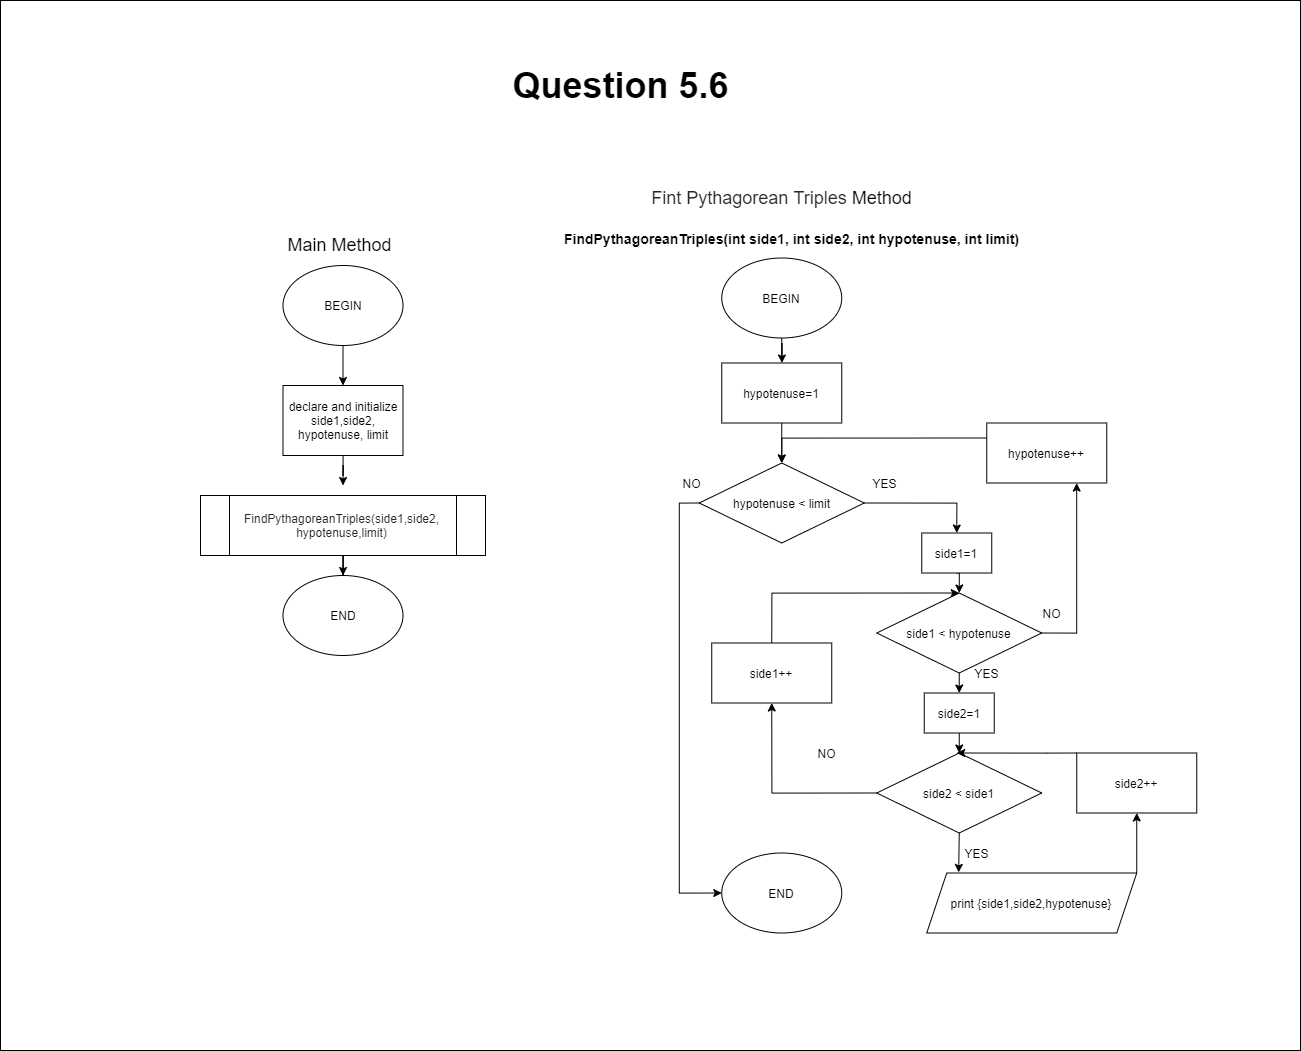

The diagram above was exported from draw.io. Its source (the exported page's mxGraphModel, read from the mxfile embedded in the PNG):
<mxGraphModel dx="-1444" dy="1560" grid="1" gridSize="10" guides="1" tooltips="1" connect="1" arrows="1" fold="1" page="0" pageScale="1" pageWidth="827" pageHeight="1169" math="0" shadow="0">
  <root>
    <mxCell id="0" />
    <mxCell id="1" parent="0" />
    <mxCell id="aPyPjRvcwdS2_wgFwBvH-1" value="" style="rounded=0;whiteSpace=wrap;html=1;" vertex="1" parent="1">
      <mxGeometry x="4200" y="-105" width="1300" height="1050" as="geometry" />
    </mxCell>
    <mxCell id="aPyPjRvcwdS2_wgFwBvH-117" value="&lt;font style=&quot;font-size: 18px&quot;&gt;Main Method&lt;/font&gt;" style="text;html=1;align=center;verticalAlign=middle;resizable=0;points=[];autosize=1;" vertex="1" parent="1">
      <mxGeometry x="4478.75" y="130" width="120" height="20" as="geometry" />
    </mxCell>
    <mxCell id="aPyPjRvcwdS2_wgFwBvH-118" value="" style="edgeStyle=orthogonalEdgeStyle;rounded=0;orthogonalLoop=1;jettySize=auto;html=1;" edge="1" parent="1" source="aPyPjRvcwdS2_wgFwBvH-119" target="aPyPjRvcwdS2_wgFwBvH-128">
      <mxGeometry relative="1" as="geometry" />
    </mxCell>
    <mxCell id="aPyPjRvcwdS2_wgFwBvH-119" value="BEGIN" style="ellipse;whiteSpace=wrap;html=1;" vertex="1" parent="1">
      <mxGeometry x="4482.5" y="160" width="120" height="80" as="geometry" />
    </mxCell>
    <mxCell id="aPyPjRvcwdS2_wgFwBvH-120" value="END" style="ellipse;whiteSpace=wrap;html=1;" vertex="1" parent="1">
      <mxGeometry x="4482.5" y="470" width="120" height="80" as="geometry" />
    </mxCell>
    <mxCell id="aPyPjRvcwdS2_wgFwBvH-121" value="&lt;font style=&quot;font-size: 18px&quot;&gt;&lt;font color=&quot;#24292e&quot;&gt;Fint Pythagorean Triples&amp;nbsp;&lt;/font&gt;Method&lt;/font&gt;" style="text;html=1;align=center;verticalAlign=middle;resizable=0;points=[];autosize=1;" vertex="1" parent="1">
      <mxGeometry x="4841.25" y="82.5" width="280" height="20" as="geometry" />
    </mxCell>
    <mxCell id="aPyPjRvcwdS2_wgFwBvH-122" value="" style="edgeStyle=orthogonalEdgeStyle;rounded=0;orthogonalLoop=1;jettySize=auto;html=1;" edge="1" parent="1" source="aPyPjRvcwdS2_wgFwBvH-123" target="aPyPjRvcwdS2_wgFwBvH-155">
      <mxGeometry relative="1" as="geometry" />
    </mxCell>
    <mxCell id="aPyPjRvcwdS2_wgFwBvH-123" value="BEGIN" style="ellipse;whiteSpace=wrap;html=1;" vertex="1" parent="1">
      <mxGeometry x="4921.25" y="152.5" width="120" height="80" as="geometry" />
    </mxCell>
    <mxCell id="aPyPjRvcwdS2_wgFwBvH-124" value="&lt;h1&gt;&lt;font style=&quot;font-size: 36px&quot;&gt;Question 5.6&lt;/font&gt;&lt;/h1&gt;" style="text;html=1;align=center;verticalAlign=middle;resizable=0;points=[];autosize=1;" vertex="1" parent="1">
      <mxGeometry x="4705" y="-50" width="230" height="60" as="geometry" />
    </mxCell>
    <mxCell id="aPyPjRvcwdS2_wgFwBvH-125" value="END" style="ellipse;whiteSpace=wrap;html=1;" vertex="1" parent="1">
      <mxGeometry x="4921.25" y="747.5" width="120" height="80" as="geometry" />
    </mxCell>
    <mxCell id="aPyPjRvcwdS2_wgFwBvH-126" value="&lt;span style=&quot;font-size: 14px&quot;&gt;&lt;b&gt;FindPythagoreanTriples(int side1, int side2, int hypotenuse, int limit)&lt;/b&gt;&lt;/span&gt;" style="text;html=1;align=center;verticalAlign=middle;resizable=0;points=[];autosize=1;" vertex="1" parent="1">
      <mxGeometry x="4756.25" y="122.5" width="470" height="20" as="geometry" />
    </mxCell>
    <mxCell id="aPyPjRvcwdS2_wgFwBvH-127" value="" style="edgeStyle=orthogonalEdgeStyle;rounded=0;orthogonalLoop=1;jettySize=auto;html=1;" edge="1" parent="1" source="aPyPjRvcwdS2_wgFwBvH-128">
      <mxGeometry relative="1" as="geometry">
        <mxPoint x="4542.5" y="380" as="targetPoint" />
      </mxGeometry>
    </mxCell>
    <mxCell id="aPyPjRvcwdS2_wgFwBvH-128" value="declare and initialize side1,side2, hypotenuse, limit" style="rounded=0;whiteSpace=wrap;html=1;" vertex="1" parent="1">
      <mxGeometry x="4482.5" y="280" width="120" height="70" as="geometry" />
    </mxCell>
    <mxCell id="aPyPjRvcwdS2_wgFwBvH-129" value="" style="edgeStyle=orthogonalEdgeStyle;rounded=0;orthogonalLoop=1;jettySize=auto;html=1;" edge="1" parent="1" source="aPyPjRvcwdS2_wgFwBvH-130" target="aPyPjRvcwdS2_wgFwBvH-120">
      <mxGeometry relative="1" as="geometry" />
    </mxCell>
    <mxCell id="aPyPjRvcwdS2_wgFwBvH-130" value="&lt;div&gt;&lt;font color=&quot;#24292e&quot;&gt;FindPythagoreanTriples(side1,side2,&lt;/font&gt;&lt;/div&gt;&lt;div&gt;&lt;font color=&quot;#24292e&quot;&gt;hypotenuse,limit)&lt;/font&gt;&lt;br&gt;&lt;/div&gt;" style="shape=process;whiteSpace=wrap;html=1;backgroundOutline=1;" vertex="1" parent="1">
      <mxGeometry x="4400" y="390" width="285" height="60" as="geometry" />
    </mxCell>
    <mxCell id="aPyPjRvcwdS2_wgFwBvH-131" style="edgeStyle=orthogonalEdgeStyle;rounded=0;orthogonalLoop=1;jettySize=auto;html=1;exitX=1;exitY=0.5;exitDx=0;exitDy=0;entryX=0.5;entryY=0;entryDx=0;entryDy=0;" edge="1" parent="1" source="aPyPjRvcwdS2_wgFwBvH-133" target="aPyPjRvcwdS2_wgFwBvH-157">
      <mxGeometry relative="1" as="geometry" />
    </mxCell>
    <mxCell id="aPyPjRvcwdS2_wgFwBvH-132" style="edgeStyle=orthogonalEdgeStyle;rounded=0;orthogonalLoop=1;jettySize=auto;html=1;exitX=0;exitY=0.5;exitDx=0;exitDy=0;entryX=0;entryY=0.5;entryDx=0;entryDy=0;" edge="1" parent="1" source="aPyPjRvcwdS2_wgFwBvH-133" target="aPyPjRvcwdS2_wgFwBvH-125">
      <mxGeometry relative="1" as="geometry" />
    </mxCell>
    <mxCell id="aPyPjRvcwdS2_wgFwBvH-133" value="hypotenuse &amp;lt; limit" style="rhombus;whiteSpace=wrap;html=1;" vertex="1" parent="1">
      <mxGeometry x="4898.75" y="357.5" width="165" height="80" as="geometry" />
    </mxCell>
    <mxCell id="aPyPjRvcwdS2_wgFwBvH-134" style="edgeStyle=orthogonalEdgeStyle;rounded=0;orthogonalLoop=1;jettySize=auto;html=1;exitX=1;exitY=0.5;exitDx=0;exitDy=0;entryX=0.75;entryY=1;entryDx=0;entryDy=0;" edge="1" parent="1" source="aPyPjRvcwdS2_wgFwBvH-136" target="aPyPjRvcwdS2_wgFwBvH-149">
      <mxGeometry relative="1" as="geometry">
        <Array as="points">
          <mxPoint x="5276.25" y="527.5" />
          <mxPoint x="5276.25" y="377.5" />
        </Array>
      </mxGeometry>
    </mxCell>
    <mxCell id="aPyPjRvcwdS2_wgFwBvH-135" style="edgeStyle=orthogonalEdgeStyle;rounded=0;orthogonalLoop=1;jettySize=auto;html=1;exitX=0.5;exitY=1;exitDx=0;exitDy=0;entryX=0.5;entryY=0;entryDx=0;entryDy=0;" edge="1" parent="1" source="aPyPjRvcwdS2_wgFwBvH-136" target="aPyPjRvcwdS2_wgFwBvH-159">
      <mxGeometry relative="1" as="geometry" />
    </mxCell>
    <mxCell id="aPyPjRvcwdS2_wgFwBvH-136" value="side1 &amp;lt; hypotenuse" style="rhombus;whiteSpace=wrap;html=1;" vertex="1" parent="1">
      <mxGeometry x="5076.25" y="487.5" width="165" height="80" as="geometry" />
    </mxCell>
    <mxCell id="aPyPjRvcwdS2_wgFwBvH-137" style="edgeStyle=orthogonalEdgeStyle;rounded=0;orthogonalLoop=1;jettySize=auto;html=1;exitX=0.5;exitY=1;exitDx=0;exitDy=0;entryX=0.152;entryY=-0.01;entryDx=0;entryDy=0;entryPerimeter=0;" edge="1" parent="1" source="aPyPjRvcwdS2_wgFwBvH-139" target="aPyPjRvcwdS2_wgFwBvH-146">
      <mxGeometry relative="1" as="geometry" />
    </mxCell>
    <mxCell id="aPyPjRvcwdS2_wgFwBvH-138" style="edgeStyle=orthogonalEdgeStyle;rounded=0;orthogonalLoop=1;jettySize=auto;html=1;exitX=0;exitY=0.5;exitDx=0;exitDy=0;entryX=0.5;entryY=1;entryDx=0;entryDy=0;" edge="1" parent="1" source="aPyPjRvcwdS2_wgFwBvH-139" target="aPyPjRvcwdS2_wgFwBvH-151">
      <mxGeometry relative="1" as="geometry" />
    </mxCell>
    <mxCell id="aPyPjRvcwdS2_wgFwBvH-139" value="side2 &amp;lt; side1" style="rhombus;whiteSpace=wrap;html=1;" vertex="1" parent="1">
      <mxGeometry x="5076.25" y="647.5" width="165" height="80" as="geometry" />
    </mxCell>
    <mxCell id="aPyPjRvcwdS2_wgFwBvH-140" value="NO" style="text;html=1;align=center;verticalAlign=middle;resizable=0;points=[];autosize=1;" vertex="1" parent="1">
      <mxGeometry x="4876.25" y="367.5" width="30" height="20" as="geometry" />
    </mxCell>
    <mxCell id="aPyPjRvcwdS2_wgFwBvH-141" value="YES" style="text;html=1;align=center;verticalAlign=middle;resizable=0;points=[];autosize=1;" vertex="1" parent="1">
      <mxGeometry x="5063.75" y="367.5" width="40" height="20" as="geometry" />
    </mxCell>
    <mxCell id="aPyPjRvcwdS2_wgFwBvH-142" value="NO" style="text;html=1;align=center;verticalAlign=middle;resizable=0;points=[];autosize=1;" vertex="1" parent="1">
      <mxGeometry x="5236.25" y="497.5" width="30" height="20" as="geometry" />
    </mxCell>
    <mxCell id="aPyPjRvcwdS2_wgFwBvH-143" value="YES" style="text;html=1;align=center;verticalAlign=middle;resizable=0;points=[];autosize=1;" vertex="1" parent="1">
      <mxGeometry x="5166.25" y="557.5" width="40" height="20" as="geometry" />
    </mxCell>
    <mxCell id="aPyPjRvcwdS2_wgFwBvH-144" value="NO" style="text;html=1;align=center;verticalAlign=middle;resizable=0;points=[];autosize=1;" vertex="1" parent="1">
      <mxGeometry x="5011.25" y="637.5" width="30" height="20" as="geometry" />
    </mxCell>
    <mxCell id="aPyPjRvcwdS2_wgFwBvH-145" style="edgeStyle=orthogonalEdgeStyle;rounded=0;orthogonalLoop=1;jettySize=auto;html=1;exitX=1;exitY=0;exitDx=0;exitDy=0;entryX=0.5;entryY=1;entryDx=0;entryDy=0;" edge="1" parent="1" source="aPyPjRvcwdS2_wgFwBvH-146" target="aPyPjRvcwdS2_wgFwBvH-153">
      <mxGeometry relative="1" as="geometry" />
    </mxCell>
    <mxCell id="aPyPjRvcwdS2_wgFwBvH-146" value="print {side1,side2,hypotenuse}" style="shape=parallelogram;perimeter=parallelogramPerimeter;whiteSpace=wrap;html=1;fixedSize=1;" vertex="1" parent="1">
      <mxGeometry x="5126.25" y="767.5" width="210" height="60" as="geometry" />
    </mxCell>
    <mxCell id="aPyPjRvcwdS2_wgFwBvH-147" value="YES" style="text;html=1;align=center;verticalAlign=middle;resizable=0;points=[];autosize=1;" vertex="1" parent="1">
      <mxGeometry x="5156.25" y="737.5" width="40" height="20" as="geometry" />
    </mxCell>
    <mxCell id="aPyPjRvcwdS2_wgFwBvH-148" style="edgeStyle=orthogonalEdgeStyle;rounded=0;orthogonalLoop=1;jettySize=auto;html=1;exitX=0;exitY=0.25;exitDx=0;exitDy=0;entryX=0.5;entryY=0;entryDx=0;entryDy=0;" edge="1" parent="1" source="aPyPjRvcwdS2_wgFwBvH-149" target="aPyPjRvcwdS2_wgFwBvH-133">
      <mxGeometry relative="1" as="geometry" />
    </mxCell>
    <mxCell id="aPyPjRvcwdS2_wgFwBvH-149" value="&lt;span&gt;hypotenuse++&lt;/span&gt;" style="rounded=0;whiteSpace=wrap;html=1;" vertex="1" parent="1">
      <mxGeometry x="5186.25" y="317.5" width="120" height="60" as="geometry" />
    </mxCell>
    <mxCell id="aPyPjRvcwdS2_wgFwBvH-150" style="edgeStyle=orthogonalEdgeStyle;rounded=0;orthogonalLoop=1;jettySize=auto;html=1;exitX=0.5;exitY=0;exitDx=0;exitDy=0;entryX=0.5;entryY=0;entryDx=0;entryDy=0;" edge="1" parent="1" source="aPyPjRvcwdS2_wgFwBvH-151" target="aPyPjRvcwdS2_wgFwBvH-136">
      <mxGeometry relative="1" as="geometry">
        <Array as="points">
          <mxPoint x="4971.25" y="487.5" />
        </Array>
      </mxGeometry>
    </mxCell>
    <mxCell id="aPyPjRvcwdS2_wgFwBvH-151" value="side1&lt;span&gt;++&lt;/span&gt;" style="rounded=0;whiteSpace=wrap;html=1;" vertex="1" parent="1">
      <mxGeometry x="4911.25" y="537.5" width="120" height="60" as="geometry" />
    </mxCell>
    <mxCell id="aPyPjRvcwdS2_wgFwBvH-152" style="edgeStyle=orthogonalEdgeStyle;rounded=0;orthogonalLoop=1;jettySize=auto;html=1;exitX=0;exitY=0;exitDx=0;exitDy=0;" edge="1" parent="1" source="aPyPjRvcwdS2_wgFwBvH-153">
      <mxGeometry relative="1" as="geometry">
        <mxPoint x="5156.25" y="647.5" as="targetPoint" />
        <Array as="points">
          <mxPoint x="5246.25" y="647.5" />
          <mxPoint x="5246.25" y="647.5" />
        </Array>
      </mxGeometry>
    </mxCell>
    <mxCell id="aPyPjRvcwdS2_wgFwBvH-153" value="side2&lt;span&gt;++&lt;/span&gt;" style="rounded=0;whiteSpace=wrap;html=1;" vertex="1" parent="1">
      <mxGeometry x="5276.25" y="647.5" width="120" height="60" as="geometry" />
    </mxCell>
    <mxCell id="aPyPjRvcwdS2_wgFwBvH-154" style="edgeStyle=orthogonalEdgeStyle;rounded=0;orthogonalLoop=1;jettySize=auto;html=1;exitX=0.5;exitY=1;exitDx=0;exitDy=0;entryX=0.5;entryY=0;entryDx=0;entryDy=0;" edge="1" parent="1" source="aPyPjRvcwdS2_wgFwBvH-155" target="aPyPjRvcwdS2_wgFwBvH-133">
      <mxGeometry relative="1" as="geometry" />
    </mxCell>
    <mxCell id="aPyPjRvcwdS2_wgFwBvH-155" value="&lt;span&gt;hypotenuse=1&lt;/span&gt;" style="rounded=0;whiteSpace=wrap;html=1;" vertex="1" parent="1">
      <mxGeometry x="4921.25" y="257.5" width="120" height="60" as="geometry" />
    </mxCell>
    <mxCell id="aPyPjRvcwdS2_wgFwBvH-156" style="edgeStyle=orthogonalEdgeStyle;rounded=0;orthogonalLoop=1;jettySize=auto;html=1;exitX=0.5;exitY=1;exitDx=0;exitDy=0;entryX=0.5;entryY=0;entryDx=0;entryDy=0;" edge="1" parent="1" source="aPyPjRvcwdS2_wgFwBvH-157" target="aPyPjRvcwdS2_wgFwBvH-136">
      <mxGeometry relative="1" as="geometry" />
    </mxCell>
    <mxCell id="aPyPjRvcwdS2_wgFwBvH-157" value="&lt;span&gt;side1=1&lt;/span&gt;" style="rounded=0;whiteSpace=wrap;html=1;" vertex="1" parent="1">
      <mxGeometry x="5121.25" y="427.5" width="70" height="40" as="geometry" />
    </mxCell>
    <mxCell id="aPyPjRvcwdS2_wgFwBvH-158" style="edgeStyle=orthogonalEdgeStyle;rounded=0;orthogonalLoop=1;jettySize=auto;html=1;exitX=0.5;exitY=1;exitDx=0;exitDy=0;entryX=0.5;entryY=0;entryDx=0;entryDy=0;" edge="1" parent="1" source="aPyPjRvcwdS2_wgFwBvH-159" target="aPyPjRvcwdS2_wgFwBvH-139">
      <mxGeometry relative="1" as="geometry" />
    </mxCell>
    <mxCell id="aPyPjRvcwdS2_wgFwBvH-159" value="&lt;span&gt;side2=1&lt;/span&gt;" style="rounded=0;whiteSpace=wrap;html=1;" vertex="1" parent="1">
      <mxGeometry x="5123.75" y="587.5" width="70" height="40" as="geometry" />
    </mxCell>
  </root>
</mxGraphModel>